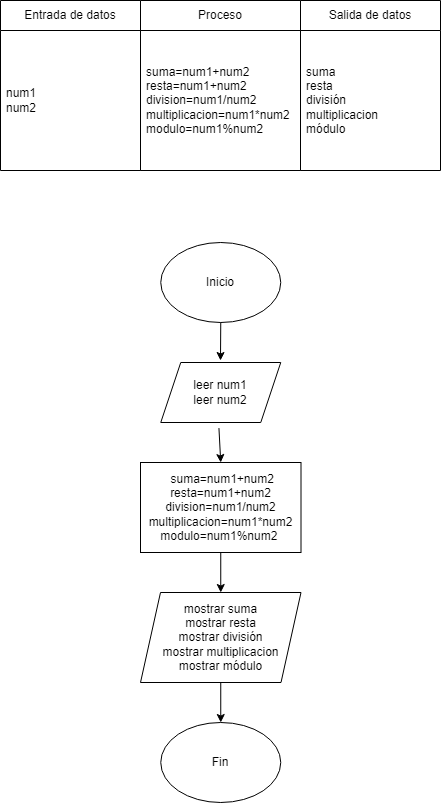

The diagram above was exported from draw.io. Its source (the exported page's mxGraphModel, read from the mxfile embedded in the PNG):
<mxGraphModel dx="896" dy="1510" grid="1" gridSize="10" guides="1" tooltips="1" connect="1" arrows="1" fold="1" page="1" pageScale="1" pageWidth="827" pageHeight="1169" math="0" shadow="0">
  <root>
    <mxCell id="WIyWlLk6GJQsqaUBKTNV-0" />
    <mxCell id="WIyWlLk6GJQsqaUBKTNV-1" parent="WIyWlLk6GJQsqaUBKTNV-0" />
    <mxCell id="tKivdYoRVE8_GhAt1akC-0" value="&lt;font style=&quot;vertical-align: inherit;&quot;&gt;&lt;font style=&quot;vertical-align: inherit;&quot;&gt;&lt;font style=&quot;vertical-align: inherit;&quot;&gt;&lt;font style=&quot;vertical-align: inherit;&quot;&gt;Inicio&lt;/font&gt;&lt;/font&gt;&lt;/font&gt;&lt;/font&gt;" style="ellipse;whiteSpace=wrap;html=1;" vertex="1" parent="WIyWlLk6GJQsqaUBKTNV-1">
      <mxGeometry x="340.25" y="-878" width="120" height="80" as="geometry" />
    </mxCell>
    <mxCell id="tKivdYoRVE8_GhAt1akC-1" value="&lt;font style=&quot;vertical-align: inherit;&quot;&gt;&lt;font style=&quot;vertical-align: inherit;&quot;&gt;&lt;font style=&quot;vertical-align: inherit;&quot;&gt;&lt;font style=&quot;vertical-align: inherit;&quot;&gt;&lt;font style=&quot;vertical-align: inherit;&quot;&gt;&lt;font style=&quot;vertical-align: inherit;&quot;&gt;leer num1 &lt;/font&gt;&lt;/font&gt;&lt;/font&gt;&lt;/font&gt;&lt;br&gt;&lt;font style=&quot;vertical-align: inherit;&quot;&gt;&lt;font style=&quot;vertical-align: inherit;&quot;&gt;&lt;font style=&quot;vertical-align: inherit;&quot;&gt;&lt;font style=&quot;vertical-align: inherit;&quot;&gt;leer num2&lt;/font&gt;&lt;/font&gt;&lt;/font&gt;&lt;/font&gt;&lt;br&gt;&lt;/font&gt;&lt;/font&gt;" style="shape=parallelogram;perimeter=parallelogramPerimeter;whiteSpace=wrap;html=1;fixedSize=1;" vertex="1" parent="WIyWlLk6GJQsqaUBKTNV-1">
      <mxGeometry x="340.25" y="-758" width="120" height="60" as="geometry" />
    </mxCell>
    <mxCell id="tKivdYoRVE8_GhAt1akC-2" value="&lt;font style=&quot;vertical-align: inherit;&quot;&gt;&lt;font style=&quot;vertical-align: inherit;&quot;&gt;&lt;font style=&quot;vertical-align: inherit;&quot;&gt;&lt;font style=&quot;vertical-align: inherit;&quot;&gt;&amp;nbsp;suma=num1+num2 &lt;/font&gt;&lt;/font&gt;&lt;br&gt;&lt;font style=&quot;vertical-align: inherit;&quot;&gt;&lt;font style=&quot;vertical-align: inherit;&quot;&gt;resta=num1+num2 division=num1/num2 &lt;/font&gt;&lt;/font&gt;&lt;br&gt;&lt;font style=&quot;vertical-align: inherit;&quot;&gt;&lt;font style=&quot;vertical-align: inherit;&quot;&gt;multiplicacion=num1*num2 &lt;/font&gt;&lt;/font&gt;&lt;br&gt;&lt;font style=&quot;vertical-align: inherit;&quot;&gt;&lt;font style=&quot;vertical-align: inherit;&quot;&gt;modulo=num1%num2&amp;nbsp;&lt;/font&gt;&lt;/font&gt;&lt;/font&gt;&lt;/font&gt;" style="rounded=0;whiteSpace=wrap;html=1;" vertex="1" parent="WIyWlLk6GJQsqaUBKTNV-1">
      <mxGeometry x="320" y="-658" width="160.5" height="90" as="geometry" />
    </mxCell>
    <mxCell id="tKivdYoRVE8_GhAt1akC-3" value="&lt;font style=&quot;vertical-align: inherit;&quot;&gt;&lt;font style=&quot;vertical-align: inherit;&quot;&gt;&lt;font style=&quot;vertical-align: inherit;&quot;&gt;&lt;font style=&quot;vertical-align: inherit;&quot;&gt;&lt;font style=&quot;vertical-align: inherit;&quot;&gt;&lt;font style=&quot;vertical-align: inherit;&quot;&gt;mostrar suma &lt;/font&gt;&lt;/font&gt;&lt;/font&gt;&lt;/font&gt;&lt;br&gt;&lt;font style=&quot;vertical-align: inherit;&quot;&gt;&lt;font style=&quot;vertical-align: inherit;&quot;&gt;&lt;font style=&quot;vertical-align: inherit;&quot;&gt;&lt;font style=&quot;vertical-align: inherit;&quot;&gt;mostrar resta &lt;/font&gt;&lt;/font&gt;&lt;/font&gt;&lt;/font&gt;&lt;br&gt;&lt;font style=&quot;vertical-align: inherit;&quot;&gt;&lt;font style=&quot;vertical-align: inherit;&quot;&gt;&lt;font style=&quot;vertical-align: inherit;&quot;&gt;&lt;font style=&quot;vertical-align: inherit;&quot;&gt;mostrar división &lt;/font&gt;&lt;/font&gt;&lt;/font&gt;&lt;/font&gt;&lt;br&gt;&lt;font style=&quot;vertical-align: inherit;&quot;&gt;&lt;font style=&quot;vertical-align: inherit;&quot;&gt;&lt;font style=&quot;vertical-align: inherit;&quot;&gt;&lt;font style=&quot;vertical-align: inherit;&quot;&gt;mostrar multiplicacion &lt;/font&gt;&lt;/font&gt;&lt;/font&gt;&lt;/font&gt;&lt;br&gt;&lt;font style=&quot;vertical-align: inherit;&quot;&gt;&lt;font style=&quot;vertical-align: inherit;&quot;&gt;&lt;font style=&quot;vertical-align: inherit;&quot;&gt;&lt;font style=&quot;vertical-align: inherit;&quot;&gt;mostrar módulo&lt;/font&gt;&lt;/font&gt;&lt;/font&gt;&lt;/font&gt;&lt;br&gt;&lt;/font&gt;&lt;/font&gt;" style="shape=parallelogram;perimeter=parallelogramPerimeter;whiteSpace=wrap;html=1;fixedSize=1;" vertex="1" parent="WIyWlLk6GJQsqaUBKTNV-1">
      <mxGeometry x="320" y="-528" width="160.5" height="90" as="geometry" />
    </mxCell>
    <mxCell id="tKivdYoRVE8_GhAt1akC-4" value="Fin" style="ellipse;whiteSpace=wrap;html=1;" vertex="1" parent="WIyWlLk6GJQsqaUBKTNV-1">
      <mxGeometry x="340.25" y="-398" width="120" height="80" as="geometry" />
    </mxCell>
    <mxCell id="tKivdYoRVE8_GhAt1akC-7" value="&lt;font style=&quot;vertical-align: inherit;&quot;&gt;&lt;font style=&quot;vertical-align: inherit;&quot;&gt;&lt;font style=&quot;vertical-align: inherit;&quot;&gt;&lt;font style=&quot;vertical-align: inherit;&quot;&gt;Entrada de datos&lt;/font&gt;&lt;/font&gt;&lt;/font&gt;&lt;/font&gt;" style="swimlane;fontStyle=0;childLayout=stackLayout;horizontal=1;startSize=30;horizontalStack=0;resizeParent=1;resizeParentMax=0;resizeLast=0;collapsible=1;marginBottom=0;whiteSpace=wrap;html=1;" vertex="1" parent="WIyWlLk6GJQsqaUBKTNV-1">
      <mxGeometry x="180" y="-1120" width="140" height="170" as="geometry" />
    </mxCell>
    <mxCell id="tKivdYoRVE8_GhAt1akC-8" value="&lt;font style=&quot;vertical-align: inherit;&quot;&gt;&lt;font style=&quot;vertical-align: inherit;&quot;&gt;&lt;font style=&quot;vertical-align: inherit;&quot;&gt;&lt;font style=&quot;vertical-align: inherit;&quot;&gt;num1 &lt;/font&gt;&lt;/font&gt;&lt;br&gt;&lt;font style=&quot;vertical-align: inherit;&quot;&gt;&lt;font style=&quot;vertical-align: inherit;&quot;&gt;num2&lt;/font&gt;&lt;/font&gt;&lt;br&gt;&lt;/font&gt;&lt;/font&gt;" style="text;strokeColor=none;fillColor=none;align=left;verticalAlign=middle;spacingLeft=4;spacingRight=4;overflow=hidden;points=[[0,0.5],[1,0.5]];portConstraint=eastwest;rotatable=0;whiteSpace=wrap;html=1;" vertex="1" parent="tKivdYoRVE8_GhAt1akC-7">
      <mxGeometry y="30" width="140" height="140" as="geometry" />
    </mxCell>
    <mxCell id="tKivdYoRVE8_GhAt1akC-12" value="&lt;font style=&quot;vertical-align: inherit;&quot;&gt;&lt;font style=&quot;vertical-align: inherit;&quot;&gt;&lt;font style=&quot;vertical-align: inherit;&quot;&gt;&lt;font style=&quot;vertical-align: inherit;&quot;&gt;&lt;font style=&quot;vertical-align: inherit;&quot;&gt;&lt;font style=&quot;vertical-align: inherit;&quot;&gt;Proceso&lt;/font&gt;&lt;/font&gt;&lt;/font&gt;&lt;/font&gt;&lt;/font&gt;&lt;/font&gt;" style="swimlane;fontStyle=0;childLayout=stackLayout;horizontal=1;startSize=30;horizontalStack=0;resizeParent=1;resizeParentMax=0;resizeLast=0;collapsible=1;marginBottom=0;whiteSpace=wrap;html=1;" vertex="1" parent="WIyWlLk6GJQsqaUBKTNV-1">
      <mxGeometry x="320" y="-1120" width="160" height="170" as="geometry">
        <mxRectangle x="260" y="-2" width="130" height="30" as="alternateBounds" />
      </mxGeometry>
    </mxCell>
    <mxCell id="tKivdYoRVE8_GhAt1akC-13" value="&lt;font style=&quot;vertical-align: inherit;&quot;&gt;&lt;font style=&quot;vertical-align: inherit;&quot;&gt;&lt;font style=&quot;border-color: var(--border-color); text-align: center; vertical-align: inherit;&quot;&gt;&lt;font style=&quot;border-color: var(--border-color); vertical-align: inherit;&quot;&gt;&lt;font style=&quot;vertical-align: inherit;&quot;&gt;&lt;font style=&quot;vertical-align: inherit;&quot;&gt;&lt;font style=&quot;vertical-align: inherit;&quot;&gt;&lt;font style=&quot;vertical-align: inherit;&quot;&gt;suma=num1+num2 &lt;/font&gt;&lt;/font&gt;&lt;/font&gt;&lt;/font&gt;&lt;/font&gt;&lt;/font&gt;&lt;br style=&quot;border-color: var(--border-color); text-align: center;&quot;&gt;&lt;font style=&quot;border-color: var(--border-color); text-align: center; vertical-align: inherit;&quot;&gt;&lt;font style=&quot;border-color: var(--border-color); vertical-align: inherit;&quot;&gt;&lt;font style=&quot;vertical-align: inherit;&quot;&gt;&lt;font style=&quot;vertical-align: inherit;&quot;&gt;&lt;font style=&quot;vertical-align: inherit;&quot;&gt;&lt;font style=&quot;vertical-align: inherit;&quot;&gt;resta=num1+num2 division=num1/num2 &lt;/font&gt;&lt;/font&gt;&lt;/font&gt;&lt;/font&gt;&lt;/font&gt;&lt;/font&gt;&lt;br style=&quot;border-color: var(--border-color); text-align: center;&quot;&gt;&lt;font style=&quot;border-color: var(--border-color); text-align: center; vertical-align: inherit;&quot;&gt;&lt;font style=&quot;border-color: var(--border-color); vertical-align: inherit;&quot;&gt;&lt;font style=&quot;vertical-align: inherit;&quot;&gt;&lt;font style=&quot;vertical-align: inherit;&quot;&gt;&lt;font style=&quot;vertical-align: inherit;&quot;&gt;&lt;font style=&quot;vertical-align: inherit;&quot;&gt;multiplicacion=num1*num2 &lt;/font&gt;&lt;/font&gt;&lt;/font&gt;&lt;/font&gt;&lt;/font&gt;&lt;/font&gt;&lt;br style=&quot;border-color: var(--border-color); text-align: center;&quot;&gt;&lt;font style=&quot;border-color: var(--border-color); text-align: center; vertical-align: inherit;&quot;&gt;&lt;font style=&quot;border-color: var(--border-color); vertical-align: inherit;&quot;&gt;&lt;font style=&quot;vertical-align: inherit;&quot;&gt;&lt;font style=&quot;vertical-align: inherit;&quot;&gt;&lt;font style=&quot;vertical-align: inherit;&quot;&gt;&lt;font style=&quot;vertical-align: inherit;&quot;&gt;modulo=num1%num2&amp;nbsp;&lt;/font&gt;&lt;/font&gt;&lt;/font&gt;&lt;/font&gt;&lt;/font&gt;&lt;/font&gt;&lt;br&gt;&lt;/font&gt;&lt;/font&gt;" style="text;strokeColor=none;fillColor=none;align=left;verticalAlign=middle;spacingLeft=4;spacingRight=4;overflow=hidden;points=[[0,0.5],[1,0.5]];portConstraint=eastwest;rotatable=0;whiteSpace=wrap;html=1;" vertex="1" parent="tKivdYoRVE8_GhAt1akC-12">
      <mxGeometry y="30" width="160" height="140" as="geometry" />
    </mxCell>
    <mxCell id="tKivdYoRVE8_GhAt1akC-14" value="&lt;font style=&quot;vertical-align: inherit;&quot;&gt;&lt;font style=&quot;vertical-align: inherit;&quot;&gt;&lt;font style=&quot;vertical-align: inherit;&quot;&gt;&lt;font style=&quot;vertical-align: inherit;&quot;&gt;&lt;font style=&quot;vertical-align: inherit;&quot;&gt;&lt;font style=&quot;vertical-align: inherit;&quot;&gt;Salida de datos&lt;/font&gt;&lt;/font&gt;&lt;/font&gt;&lt;/font&gt;&lt;/font&gt;&lt;/font&gt;" style="swimlane;fontStyle=0;childLayout=stackLayout;horizontal=1;startSize=30;horizontalStack=0;resizeParent=1;resizeParentMax=0;resizeLast=0;collapsible=1;marginBottom=0;whiteSpace=wrap;html=1;" vertex="1" parent="WIyWlLk6GJQsqaUBKTNV-1">
      <mxGeometry x="480" y="-1120" width="140" height="170" as="geometry" />
    </mxCell>
    <mxCell id="tKivdYoRVE8_GhAt1akC-15" value="&lt;font style=&quot;vertical-align: inherit;&quot;&gt;&lt;font style=&quot;vertical-align: inherit;&quot;&gt;&lt;font style=&quot;border-color: var(--border-color); text-align: center; vertical-align: inherit;&quot;&gt;&lt;font style=&quot;border-color: var(--border-color); vertical-align: inherit;&quot;&gt;&lt;font style=&quot;border-color: var(--border-color); vertical-align: inherit;&quot;&gt;&lt;font style=&quot;border-color: var(--border-color); vertical-align: inherit;&quot;&gt;&lt;font style=&quot;vertical-align: inherit;&quot;&gt;&lt;font style=&quot;vertical-align: inherit;&quot;&gt;suma&lt;br&gt;&lt;/font&gt;&lt;/font&gt;&lt;/font&gt;&lt;/font&gt;&lt;/font&gt;&lt;/font&gt;&lt;font style=&quot;border-color: var(--border-color); text-align: center; vertical-align: inherit;&quot;&gt;&lt;font style=&quot;border-color: var(--border-color); vertical-align: inherit;&quot;&gt;&lt;font style=&quot;border-color: var(--border-color); vertical-align: inherit;&quot;&gt;&lt;font style=&quot;border-color: var(--border-color); vertical-align: inherit;&quot;&gt;&lt;font style=&quot;vertical-align: inherit;&quot;&gt;&lt;font style=&quot;vertical-align: inherit;&quot;&gt;resta &lt;/font&gt;&lt;/font&gt;&lt;/font&gt;&lt;/font&gt;&lt;/font&gt;&lt;/font&gt;&lt;br style=&quot;border-color: var(--border-color); text-align: center;&quot;&gt;&lt;font style=&quot;border-color: var(--border-color); text-align: center; vertical-align: inherit;&quot;&gt;&lt;font style=&quot;border-color: var(--border-color); vertical-align: inherit;&quot;&gt;&lt;font style=&quot;border-color: var(--border-color); vertical-align: inherit;&quot;&gt;&lt;font style=&quot;border-color: var(--border-color); vertical-align: inherit;&quot;&gt;&lt;font style=&quot;vertical-align: inherit;&quot;&gt;&lt;font style=&quot;vertical-align: inherit;&quot;&gt;división&lt;br&gt;&lt;/font&gt;&lt;/font&gt;&lt;/font&gt;&lt;/font&gt;&lt;/font&gt;&lt;/font&gt;&lt;font style=&quot;border-color: var(--border-color); text-align: center; vertical-align: inherit;&quot;&gt;&lt;font style=&quot;border-color: var(--border-color); vertical-align: inherit;&quot;&gt;&lt;font style=&quot;border-color: var(--border-color); vertical-align: inherit;&quot;&gt;&lt;font style=&quot;border-color: var(--border-color); vertical-align: inherit;&quot;&gt;&lt;font style=&quot;vertical-align: inherit;&quot;&gt;&lt;font style=&quot;vertical-align: inherit;&quot;&gt;multiplicacion&lt;br&gt;&lt;/font&gt;&lt;/font&gt;&lt;/font&gt;&lt;/font&gt;&lt;/font&gt;&lt;/font&gt;&lt;font style=&quot;border-color: var(--border-color); text-align: center; vertical-align: inherit;&quot;&gt;&lt;font style=&quot;border-color: var(--border-color); vertical-align: inherit;&quot;&gt;&lt;font style=&quot;border-color: var(--border-color); vertical-align: inherit;&quot;&gt;&lt;font style=&quot;border-color: var(--border-color); vertical-align: inherit;&quot;&gt;&lt;font style=&quot;vertical-align: inherit;&quot;&gt;&lt;font style=&quot;vertical-align: inherit;&quot;&gt;módulo&lt;/font&gt;&lt;/font&gt;&lt;/font&gt;&lt;/font&gt;&lt;/font&gt;&lt;/font&gt;&lt;br&gt;&lt;/font&gt;&lt;/font&gt;" style="text;strokeColor=none;fillColor=none;align=left;verticalAlign=middle;spacingLeft=4;spacingRight=4;overflow=hidden;points=[[0,0.5],[1,0.5]];portConstraint=eastwest;rotatable=0;whiteSpace=wrap;html=1;" vertex="1" parent="tKivdYoRVE8_GhAt1akC-14">
      <mxGeometry y="30" width="140" height="140" as="geometry" />
    </mxCell>
    <mxCell id="tKivdYoRVE8_GhAt1akC-17" value="" style="endArrow=classic;html=1;rounded=0;exitX=0.5;exitY=1;exitDx=0;exitDy=0;" edge="1" parent="WIyWlLk6GJQsqaUBKTNV-1" source="tKivdYoRVE8_GhAt1akC-0">
      <mxGeometry width="50" height="50" relative="1" as="geometry">
        <mxPoint x="380" y="-740" as="sourcePoint" />
        <mxPoint x="400" y="-760" as="targetPoint" />
      </mxGeometry>
    </mxCell>
    <mxCell id="tKivdYoRVE8_GhAt1akC-18" value="" style="endArrow=classic;html=1;rounded=0;exitX=0.485;exitY=1.093;exitDx=0;exitDy=0;exitPerimeter=0;entryX=0.5;entryY=0;entryDx=0;entryDy=0;" edge="1" parent="WIyWlLk6GJQsqaUBKTNV-1" source="tKivdYoRVE8_GhAt1akC-1" target="tKivdYoRVE8_GhAt1akC-2">
      <mxGeometry width="50" height="50" relative="1" as="geometry">
        <mxPoint x="380" y="-580" as="sourcePoint" />
        <mxPoint x="430" y="-630" as="targetPoint" />
      </mxGeometry>
    </mxCell>
    <mxCell id="tKivdYoRVE8_GhAt1akC-19" value="" style="endArrow=classic;html=1;rounded=0;exitX=0.5;exitY=1;exitDx=0;exitDy=0;entryX=0.5;entryY=0;entryDx=0;entryDy=0;" edge="1" parent="WIyWlLk6GJQsqaUBKTNV-1" source="tKivdYoRVE8_GhAt1akC-2" target="tKivdYoRVE8_GhAt1akC-3">
      <mxGeometry width="50" height="50" relative="1" as="geometry">
        <mxPoint x="380" y="-500" as="sourcePoint" />
        <mxPoint x="430" y="-550" as="targetPoint" />
      </mxGeometry>
    </mxCell>
    <mxCell id="tKivdYoRVE8_GhAt1akC-20" value="" style="endArrow=classic;html=1;rounded=0;exitX=0.5;exitY=1;exitDx=0;exitDy=0;" edge="1" parent="WIyWlLk6GJQsqaUBKTNV-1" source="tKivdYoRVE8_GhAt1akC-3" target="tKivdYoRVE8_GhAt1akC-4">
      <mxGeometry width="50" height="50" relative="1" as="geometry">
        <mxPoint x="380" y="-500" as="sourcePoint" />
        <mxPoint x="430" y="-550" as="targetPoint" />
      </mxGeometry>
    </mxCell>
  </root>
</mxGraphModel>